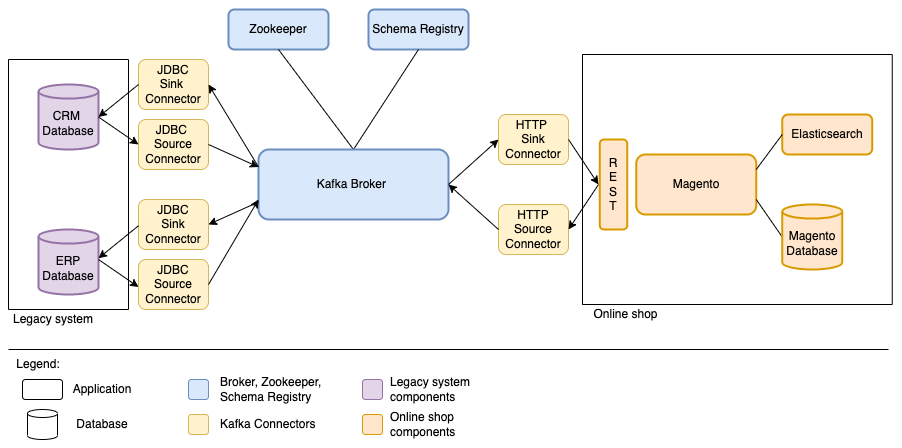

The diagram above was exported from draw.io. Its source (the exported page's mxGraphModel, read from the mxfile embedded in the PNG):
<mxGraphModel dx="946" dy="589" grid="1" gridSize="10" guides="1" tooltips="1" connect="1" arrows="1" fold="1" page="1" pageScale="1" pageWidth="827" pageHeight="1169" math="0" shadow="0">
  <root>
    <mxCell id="0" />
    <mxCell id="1" parent="0" />
    <mxCell id="gRTQWrEk6BiTz8JS6BfB-5" value="Magento" style="rounded=1;whiteSpace=wrap;html=1;strokeWidth=2;strokeColor=#d79b00;fillColor=#ffe6cc;" parent="1" vertex="1">
      <mxGeometry x="687.75" y="325" width="120" height="60" as="geometry" />
    </mxCell>
    <mxCell id="gRTQWrEk6BiTz8JS6BfB-18" value="" style="endArrow=none;html=1;exitX=1;exitY=0.75;exitDx=0;exitDy=0;entryX=0;entryY=0.5;entryDx=0;entryDy=0;entryPerimeter=0;" parent="1" source="gRTQWrEk6BiTz8JS6BfB-5" target="GCLMV5E5zZqhL-JIwLdj-23" edge="1">
      <mxGeometry width="50" height="50" relative="1" as="geometry">
        <mxPoint x="843.75" y="535" as="sourcePoint" />
        <mxPoint x="833.75" y="410" as="targetPoint" />
      </mxGeometry>
    </mxCell>
    <mxCell id="gRTQWrEk6BiTz8JS6BfB-33" value="Elasticsearch" style="rounded=1;whiteSpace=wrap;html=1;strokeColor=#d79b00;strokeWidth=2;fillColor=#ffe6cc;" parent="1" vertex="1">
      <mxGeometry x="833.75" y="285" width="90" height="40" as="geometry" />
    </mxCell>
    <mxCell id="gRTQWrEk6BiTz8JS6BfB-34" value="" style="endArrow=none;html=1;exitX=0;exitY=0.5;exitDx=0;exitDy=0;entryX=1;entryY=0.25;entryDx=0;entryDy=0;" parent="1" source="gRTQWrEk6BiTz8JS6BfB-33" target="gRTQWrEk6BiTz8JS6BfB-5" edge="1">
      <mxGeometry width="50" height="50" relative="1" as="geometry">
        <mxPoint x="973.75" y="590" as="sourcePoint" />
        <mxPoint x="823.75" y="345" as="targetPoint" />
      </mxGeometry>
    </mxCell>
    <mxCell id="4A2Jnd84sJd5XERSnTqM-2" value="CRM&amp;nbsp;&lt;br&gt;Database" style="shape=cylinder3;whiteSpace=wrap;html=1;boundedLbl=1;backgroundOutline=1;size=7;strokeColor=#9673a6;strokeWidth=2;fillColor=#e1d5e7;" parent="1" vertex="1">
      <mxGeometry x="90" y="255" width="60" height="65" as="geometry" />
    </mxCell>
    <mxCell id="GCLMV5E5zZqhL-JIwLdj-8" value="" style="endArrow=none;html=1;rounded=0;strokeWidth=1;" parent="1" edge="1">
      <mxGeometry width="50" height="50" relative="1" as="geometry">
        <mxPoint x="60" y="480" as="sourcePoint" />
        <mxPoint x="180" y="480" as="targetPoint" />
      </mxGeometry>
    </mxCell>
    <mxCell id="GCLMV5E5zZqhL-JIwLdj-9" value="" style="endArrow=none;html=1;rounded=0;strokeWidth=1;" parent="1" edge="1">
      <mxGeometry width="50" height="50" relative="1" as="geometry">
        <mxPoint x="60" y="230" as="sourcePoint" />
        <mxPoint x="180" y="230" as="targetPoint" />
      </mxGeometry>
    </mxCell>
    <mxCell id="GCLMV5E5zZqhL-JIwLdj-10" value="" style="endArrow=none;html=1;rounded=0;strokeWidth=1;" parent="1" edge="1">
      <mxGeometry width="50" height="50" relative="1" as="geometry">
        <mxPoint x="60" y="230" as="sourcePoint" />
        <mxPoint x="60" y="480" as="targetPoint" />
      </mxGeometry>
    </mxCell>
    <mxCell id="GCLMV5E5zZqhL-JIwLdj-11" value="" style="endArrow=none;html=1;rounded=0;strokeWidth=1;" parent="1" edge="1">
      <mxGeometry width="50" height="50" relative="1" as="geometry">
        <mxPoint x="180" y="230" as="sourcePoint" />
        <mxPoint x="180" y="480" as="targetPoint" />
      </mxGeometry>
    </mxCell>
    <mxCell id="GCLMV5E5zZqhL-JIwLdj-12" value="" style="endArrow=none;html=1;rounded=0;strokeWidth=1;" parent="1" edge="1">
      <mxGeometry width="50" height="50" relative="1" as="geometry">
        <mxPoint x="633.75" y="475" as="sourcePoint" />
        <mxPoint x="943.75" y="475" as="targetPoint" />
      </mxGeometry>
    </mxCell>
    <mxCell id="GCLMV5E5zZqhL-JIwLdj-13" value="" style="endArrow=none;html=1;rounded=0;strokeWidth=1;" parent="1" edge="1">
      <mxGeometry width="50" height="50" relative="1" as="geometry">
        <mxPoint x="633.75" y="225" as="sourcePoint" />
        <mxPoint x="943.75" y="225" as="targetPoint" />
      </mxGeometry>
    </mxCell>
    <mxCell id="GCLMV5E5zZqhL-JIwLdj-14" value="" style="endArrow=none;html=1;rounded=0;strokeWidth=1;" parent="1" edge="1">
      <mxGeometry width="50" height="50" relative="1" as="geometry">
        <mxPoint x="634" y="225" as="sourcePoint" />
        <mxPoint x="634" y="475" as="targetPoint" />
      </mxGeometry>
    </mxCell>
    <mxCell id="GCLMV5E5zZqhL-JIwLdj-15" value="" style="endArrow=none;html=1;rounded=0;strokeWidth=1;" parent="1" edge="1">
      <mxGeometry width="50" height="50" relative="1" as="geometry">
        <mxPoint x="943.75" y="225" as="sourcePoint" />
        <mxPoint x="943.75" y="475" as="targetPoint" />
      </mxGeometry>
    </mxCell>
    <mxCell id="GCLMV5E5zZqhL-JIwLdj-17" value="Legacy system" style="text;html=1;strokeColor=none;fillColor=none;align=center;verticalAlign=middle;whiteSpace=wrap;rounded=0;dashed=1;" parent="1" vertex="1">
      <mxGeometry x="60" y="480" width="90" height="20" as="geometry" />
    </mxCell>
    <mxCell id="GCLMV5E5zZqhL-JIwLdj-18" value="Online shop" style="text;html=1;strokeColor=none;fillColor=none;align=center;verticalAlign=middle;whiteSpace=wrap;rounded=0;dashed=1;" parent="1" vertex="1">
      <mxGeometry x="635" y="475" width="85" height="20" as="geometry" />
    </mxCell>
    <mxCell id="GCLMV5E5zZqhL-JIwLdj-22" value="ERP&lt;br&gt;Database" style="shape=cylinder3;whiteSpace=wrap;html=1;boundedLbl=1;backgroundOutline=1;size=7;strokeColor=#9673a6;strokeWidth=2;fillColor=#e1d5e7;" parent="1" vertex="1">
      <mxGeometry x="90" y="400" width="60" height="65" as="geometry" />
    </mxCell>
    <mxCell id="GCLMV5E5zZqhL-JIwLdj-23" value="Magento&lt;br&gt;Database" style="shape=cylinder3;whiteSpace=wrap;html=1;boundedLbl=1;backgroundOutline=1;size=7;strokeColor=#d79b00;strokeWidth=2;fillColor=#ffe6cc;" parent="1" vertex="1">
      <mxGeometry x="833.75" y="375" width="60" height="65" as="geometry" />
    </mxCell>
    <mxCell id="GCLMV5E5zZqhL-JIwLdj-34" value="Zookeeper" style="rounded=1;whiteSpace=wrap;html=1;strokeWidth=2;strokeColor=#6c8ebf;fillColor=#dae8fc;" parent="1" vertex="1">
      <mxGeometry x="280" y="180" width="100" height="40" as="geometry" />
    </mxCell>
    <mxCell id="GCLMV5E5zZqhL-JIwLdj-35" value="Schema Registry" style="rounded=1;whiteSpace=wrap;html=1;strokeWidth=2;strokeColor=#6c8ebf;fillColor=#dae8fc;" parent="1" vertex="1">
      <mxGeometry x="420" y="180" width="100" height="40" as="geometry" />
    </mxCell>
    <mxCell id="GCLMV5E5zZqhL-JIwLdj-36" value="" style="endArrow=none;html=1;rounded=0;strokeWidth=1;exitX=0.5;exitY=0;exitDx=0;exitDy=0;entryX=0.5;entryY=1;entryDx=0;entryDy=0;" parent="1" source="VmCuQWxuO2p2F9FXD6W9-1" target="GCLMV5E5zZqhL-JIwLdj-35" edge="1">
      <mxGeometry width="50" height="50" relative="1" as="geometry">
        <mxPoint x="405" y="265" as="sourcePoint" />
        <mxPoint x="451" y="375" as="targetPoint" />
      </mxGeometry>
    </mxCell>
    <mxCell id="GCLMV5E5zZqhL-JIwLdj-37" value="" style="endArrow=none;html=1;rounded=0;strokeWidth=1;entryX=0.5;entryY=1;entryDx=0;entryDy=0;exitX=0.5;exitY=0;exitDx=0;exitDy=0;" parent="1" source="VmCuQWxuO2p2F9FXD6W9-1" target="GCLMV5E5zZqhL-JIwLdj-34" edge="1">
      <mxGeometry width="50" height="50" relative="1" as="geometry">
        <mxPoint x="405" y="265" as="sourcePoint" />
        <mxPoint x="531" y="240" as="targetPoint" />
      </mxGeometry>
    </mxCell>
    <mxCell id="GCLMV5E5zZqhL-JIwLdj-38" value="JDBC&lt;br&gt;Sink&amp;nbsp;&lt;br&gt;Connector" style="rounded=1;whiteSpace=wrap;html=1;strokeWidth=1;fillColor=#fff2cc;strokeColor=#d6b656;" parent="1" vertex="1">
      <mxGeometry x="190" y="230" width="70" height="50" as="geometry" />
    </mxCell>
    <mxCell id="GCLMV5E5zZqhL-JIwLdj-40" value="JDBC&lt;br&gt;Source Connector" style="rounded=1;whiteSpace=wrap;html=1;strokeWidth=1;fillColor=#fff2cc;strokeColor=#d6b656;" parent="1" vertex="1">
      <mxGeometry x="190" y="430" width="70" height="50" as="geometry" />
    </mxCell>
    <mxCell id="GCLMV5E5zZqhL-JIwLdj-41" value="JDBC&lt;br&gt;Sink&lt;br&gt;Connector" style="rounded=1;whiteSpace=wrap;html=1;strokeWidth=1;fillColor=#fff2cc;strokeColor=#d6b656;" parent="1" vertex="1">
      <mxGeometry x="190" y="370" width="70" height="50" as="geometry" />
    </mxCell>
    <mxCell id="GCLMV5E5zZqhL-JIwLdj-42" value="JDBC&amp;nbsp;&lt;br&gt;Source&lt;br&gt;Connector" style="rounded=1;whiteSpace=wrap;html=1;strokeWidth=1;fillColor=#fff2cc;strokeColor=#d6b656;" parent="1" vertex="1">
      <mxGeometry x="190" y="290" width="70" height="50" as="geometry" />
    </mxCell>
    <mxCell id="GCLMV5E5zZqhL-JIwLdj-43" value="HTTP&amp;nbsp;&lt;br&gt;Sink&lt;br&gt;Connector" style="rounded=1;whiteSpace=wrap;html=1;strokeWidth=1;fillColor=#fff2cc;strokeColor=#d6b656;" parent="1" vertex="1">
      <mxGeometry x="550" y="285" width="70" height="50" as="geometry" />
    </mxCell>
    <mxCell id="GCLMV5E5zZqhL-JIwLdj-44" value="HTTP&lt;br&gt;Source Connector" style="rounded=1;whiteSpace=wrap;html=1;strokeWidth=1;fillColor=#fff2cc;strokeColor=#d6b656;" parent="1" vertex="1">
      <mxGeometry x="550" y="375" width="70" height="50" as="geometry" />
    </mxCell>
    <mxCell id="GCLMV5E5zZqhL-JIwLdj-45" value="" style="rounded=1;whiteSpace=wrap;html=1;strokeColor=#d79b00;strokeWidth=2;fillColor=#ffe6cc;rotation=90;" parent="1" vertex="1">
      <mxGeometry x="620" y="341.25" width="90" height="27.5" as="geometry" />
    </mxCell>
    <mxCell id="GCLMV5E5zZqhL-JIwLdj-46" value="R&lt;br&gt;E&lt;br&gt;S&lt;br&gt;T" style="text;html=1;strokeColor=none;fillColor=none;align=center;verticalAlign=middle;whiteSpace=wrap;rounded=0;" parent="1" vertex="1">
      <mxGeometry x="635" y="340" width="60" height="30" as="geometry" />
    </mxCell>
    <mxCell id="GCLMV5E5zZqhL-JIwLdj-49" value="" style="endArrow=classic;html=1;rounded=0;strokeWidth=1;exitX=1;exitY=0.5;exitDx=0;exitDy=0;exitPerimeter=0;entryX=0;entryY=0.5;entryDx=0;entryDy=0;" parent="1" source="4A2Jnd84sJd5XERSnTqM-2" target="GCLMV5E5zZqhL-JIwLdj-42" edge="1">
      <mxGeometry width="50" height="50" relative="1" as="geometry">
        <mxPoint x="280" y="550" as="sourcePoint" />
        <mxPoint x="330" y="500" as="targetPoint" />
      </mxGeometry>
    </mxCell>
    <mxCell id="GCLMV5E5zZqhL-JIwLdj-50" value="" style="endArrow=classic;html=1;rounded=0;strokeWidth=1;exitX=1;exitY=0.5;exitDx=0;exitDy=0;exitPerimeter=0;entryX=0;entryY=0.5;entryDx=0;entryDy=0;" parent="1" edge="1">
      <mxGeometry width="50" height="50" relative="1" as="geometry">
        <mxPoint x="150" y="430" as="sourcePoint" />
        <mxPoint x="189.99999999999977" y="457.5" as="targetPoint" />
      </mxGeometry>
    </mxCell>
    <mxCell id="GCLMV5E5zZqhL-JIwLdj-51" value="" style="endArrow=classic;html=1;rounded=0;strokeWidth=1;exitX=0;exitY=0.5;exitDx=0;exitDy=0;entryX=1;entryY=0.5;entryDx=0;entryDy=0;entryPerimeter=0;" parent="1" source="GCLMV5E5zZqhL-JIwLdj-38" target="4A2Jnd84sJd5XERSnTqM-2" edge="1">
      <mxGeometry width="50" height="50" relative="1" as="geometry">
        <mxPoint x="310" y="560" as="sourcePoint" />
        <mxPoint x="360" y="510" as="targetPoint" />
      </mxGeometry>
    </mxCell>
    <mxCell id="GCLMV5E5zZqhL-JIwLdj-52" value="" style="endArrow=classic;html=1;rounded=0;strokeWidth=1;exitX=0;exitY=0.5;exitDx=0;exitDy=0;entryX=1;entryY=0.5;entryDx=0;entryDy=0;entryPerimeter=0;" parent="1" edge="1">
      <mxGeometry width="50" height="50" relative="1" as="geometry">
        <mxPoint x="189.99999999999977" y="396.25" as="sourcePoint" />
        <mxPoint x="150" y="428.75" as="targetPoint" />
      </mxGeometry>
    </mxCell>
    <mxCell id="GCLMV5E5zZqhL-JIwLdj-53" value="" style="endArrow=classic;html=1;rounded=0;strokeWidth=1;exitX=0.25;exitY=0.5;exitDx=0;exitDy=0;entryX=1;entryY=0.5;entryDx=0;entryDy=0;exitPerimeter=0;" parent="1" source="GCLMV5E5zZqhL-JIwLdj-46" target="GCLMV5E5zZqhL-JIwLdj-44" edge="1">
      <mxGeometry width="50" height="50" relative="1" as="geometry">
        <mxPoint x="169.99999999999977" y="401.25" as="sourcePoint" />
        <mxPoint x="130" y="433.75" as="targetPoint" />
      </mxGeometry>
    </mxCell>
    <mxCell id="GCLMV5E5zZqhL-JIwLdj-55" value="" style="endArrow=classic;html=1;rounded=0;strokeWidth=1;exitX=1;exitY=0.5;exitDx=0;exitDy=0;" parent="1" source="GCLMV5E5zZqhL-JIwLdj-43" edge="1">
      <mxGeometry width="50" height="50" relative="1" as="geometry">
        <mxPoint x="490" y="495" as="sourcePoint" />
        <mxPoint x="650" y="355" as="targetPoint" />
      </mxGeometry>
    </mxCell>
    <mxCell id="PNrEEJe1trjxH8ktKhbX-13" value="" style="endArrow=none;html=1;rounded=0;" parent="1" edge="1">
      <mxGeometry width="50" height="50" relative="1" as="geometry">
        <mxPoint x="60" y="520" as="sourcePoint" />
        <mxPoint x="940" y="520" as="targetPoint" />
      </mxGeometry>
    </mxCell>
    <mxCell id="PNrEEJe1trjxH8ktKhbX-14" value="" style="rounded=1;whiteSpace=wrap;html=1;fillColor=none;" parent="1" vertex="1">
      <mxGeometry x="74" y="550" width="40" height="20" as="geometry" />
    </mxCell>
    <mxCell id="PNrEEJe1trjxH8ktKhbX-15" value="Application" style="text;html=1;strokeColor=none;fillColor=none;align=center;verticalAlign=middle;whiteSpace=wrap;rounded=0;" parent="1" vertex="1">
      <mxGeometry x="124" y="550" width="60" height="20" as="geometry" />
    </mxCell>
    <mxCell id="PNrEEJe1trjxH8ktKhbX-16" value="" style="shape=cylinder3;whiteSpace=wrap;html=1;boundedLbl=1;backgroundOutline=1;size=4;strokeWidth=1;" parent="1" vertex="1">
      <mxGeometry x="79" y="580" width="30" height="30" as="geometry" />
    </mxCell>
    <mxCell id="PNrEEJe1trjxH8ktKhbX-17" value="Database" style="text;html=1;strokeColor=none;fillColor=none;align=center;verticalAlign=middle;whiteSpace=wrap;rounded=0;" parent="1" vertex="1">
      <mxGeometry x="124" y="585" width="60" height="20" as="geometry" />
    </mxCell>
    <mxCell id="PNrEEJe1trjxH8ktKhbX-22" value="&lt;span&gt;Legend:&lt;/span&gt;" style="text;html=1;strokeColor=none;fillColor=none;align=center;verticalAlign=middle;whiteSpace=wrap;rounded=0;fontStyle=0" parent="1" vertex="1">
      <mxGeometry x="60" y="520" width="60" height="30" as="geometry" />
    </mxCell>
    <mxCell id="PNrEEJe1trjxH8ktKhbX-25" value="" style="rounded=1;whiteSpace=wrap;html=1;fillColor=#dae8fc;strokeColor=#6c8ebf;" parent="1" vertex="1">
      <mxGeometry x="240" y="550" width="20" height="20" as="geometry" />
    </mxCell>
    <mxCell id="PNrEEJe1trjxH8ktKhbX-26" value="" style="rounded=1;whiteSpace=wrap;html=1;fillColor=#fff2cc;strokeColor=#d6b656;" parent="1" vertex="1">
      <mxGeometry x="240" y="585" width="20" height="20" as="geometry" />
    </mxCell>
    <mxCell id="PNrEEJe1trjxH8ktKhbX-27" value="Broker, Zookeeper, Schema Registry" style="text;html=1;strokeColor=none;fillColor=none;align=left;verticalAlign=middle;whiteSpace=wrap;rounded=0;" parent="1" vertex="1">
      <mxGeometry x="270" y="550" width="110" height="20" as="geometry" />
    </mxCell>
    <mxCell id="PNrEEJe1trjxH8ktKhbX-28" value="Kafka Connectors" style="text;html=1;strokeColor=none;fillColor=none;align=left;verticalAlign=middle;whiteSpace=wrap;rounded=0;" parent="1" vertex="1">
      <mxGeometry x="270" y="585" width="110" height="20" as="geometry" />
    </mxCell>
    <mxCell id="PNrEEJe1trjxH8ktKhbX-29" value="" style="rounded=1;whiteSpace=wrap;html=1;fillColor=#e1d5e7;strokeColor=#9673a6;" parent="1" vertex="1">
      <mxGeometry x="414" y="550" width="20" height="20" as="geometry" />
    </mxCell>
    <mxCell id="PNrEEJe1trjxH8ktKhbX-31" value="Legacy system components" style="text;html=1;strokeColor=none;fillColor=none;align=left;verticalAlign=middle;whiteSpace=wrap;rounded=0;" parent="1" vertex="1">
      <mxGeometry x="440" y="550" width="110" height="20" as="geometry" />
    </mxCell>
    <mxCell id="PNrEEJe1trjxH8ktKhbX-32" value="" style="rounded=1;whiteSpace=wrap;html=1;fillColor=#ffe6cc;strokeColor=#d79b00;" parent="1" vertex="1">
      <mxGeometry x="414" y="585" width="20" height="20" as="geometry" />
    </mxCell>
    <mxCell id="PNrEEJe1trjxH8ktKhbX-33" value="Online shop&amp;nbsp;&lt;br&gt;components" style="text;html=1;strokeColor=none;fillColor=none;align=left;verticalAlign=middle;whiteSpace=wrap;rounded=0;" parent="1" vertex="1">
      <mxGeometry x="440" y="585" width="110" height="20" as="geometry" />
    </mxCell>
    <mxCell id="VmCuQWxuO2p2F9FXD6W9-1" value="Kafka Broker&amp;nbsp;" style="rounded=1;whiteSpace=wrap;html=1;strokeWidth=2;strokeColor=#6c8ebf;fillColor=#dae8fc;" parent="1" vertex="1">
      <mxGeometry x="310" y="320" width="190" height="70" as="geometry" />
    </mxCell>
    <mxCell id="GCLMV5E5zZqhL-JIwLdj-61" value="" style="endArrow=classic;html=1;rounded=0;strokeWidth=1;entryX=0;entryY=0.5;entryDx=0;entryDy=0;exitX=1;exitY=0.5;exitDx=0;exitDy=0;" parent="1" source="VmCuQWxuO2p2F9FXD6W9-1" target="GCLMV5E5zZqhL-JIwLdj-43" edge="1">
      <mxGeometry width="50" height="50" relative="1" as="geometry">
        <mxPoint x="510" y="300" as="sourcePoint" />
        <mxPoint x="371" y="400" as="targetPoint" />
      </mxGeometry>
    </mxCell>
    <mxCell id="GCLMV5E5zZqhL-JIwLdj-57" value="" style="endArrow=classic;html=1;rounded=0;strokeWidth=1;exitX=0;exitY=0.5;exitDx=0;exitDy=0;entryX=1;entryY=0.5;entryDx=0;entryDy=0;" parent="1" source="GCLMV5E5zZqhL-JIwLdj-44" target="VmCuQWxuO2p2F9FXD6W9-1" edge="1">
      <mxGeometry width="50" height="50" relative="1" as="geometry">
        <mxPoint x="371" y="370" as="sourcePoint" />
        <mxPoint x="510" y="420" as="targetPoint" />
      </mxGeometry>
    </mxCell>
    <mxCell id="GCLMV5E5zZqhL-JIwLdj-59" value="" style="endArrow=classic;html=1;rounded=0;strokeWidth=1;exitX=1;exitY=0.5;exitDx=0;exitDy=0;" parent="1" source="GCLMV5E5zZqhL-JIwLdj-40" edge="1">
      <mxGeometry width="50" height="50" relative="1" as="geometry">
        <mxPoint x="320" y="480" as="sourcePoint" />
        <mxPoint x="310" y="370" as="targetPoint" />
      </mxGeometry>
    </mxCell>
    <mxCell id="GCLMV5E5zZqhL-JIwLdj-58" value="" style="endArrow=classic;html=1;rounded=0;strokeWidth=1;entryX=1;entryY=0.5;entryDx=0;entryDy=0;exitX=0;exitY=0.75;exitDx=0;exitDy=0;" parent="1" source="VmCuQWxuO2p2F9FXD6W9-1" target="GCLMV5E5zZqhL-JIwLdj-41" edge="1">
      <mxGeometry width="50" height="50" relative="1" as="geometry">
        <mxPoint x="300" y="355" as="sourcePoint" />
        <mxPoint x="311.9999999999998" y="420" as="targetPoint" />
      </mxGeometry>
    </mxCell>
    <mxCell id="GCLMV5E5zZqhL-JIwLdj-60" value="" style="endArrow=classic;html=1;rounded=0;strokeWidth=1;exitX=1;exitY=0.5;exitDx=0;exitDy=0;entryX=0;entryY=0.25;entryDx=0;entryDy=0;" parent="1" source="GCLMV5E5zZqhL-JIwLdj-42" target="VmCuQWxuO2p2F9FXD6W9-1" edge="1">
      <mxGeometry width="50" height="50" relative="1" as="geometry">
        <mxPoint x="269.9999999999998" y="465" as="sourcePoint" />
        <mxPoint x="290" y="315" as="targetPoint" />
      </mxGeometry>
    </mxCell>
    <mxCell id="GCLMV5E5zZqhL-JIwLdj-56" value="" style="endArrow=classic;html=1;rounded=0;strokeWidth=1;entryX=1;entryY=0.5;entryDx=0;entryDy=0;exitX=0;exitY=0.25;exitDx=0;exitDy=0;" parent="1" source="VmCuQWxuO2p2F9FXD6W9-1" target="GCLMV5E5zZqhL-JIwLdj-38" edge="1">
      <mxGeometry width="50" height="50" relative="1" as="geometry">
        <mxPoint x="290" y="270" as="sourcePoint" />
        <mxPoint x="160" y="297.5" as="targetPoint" />
      </mxGeometry>
    </mxCell>
  </root>
</mxGraphModel>